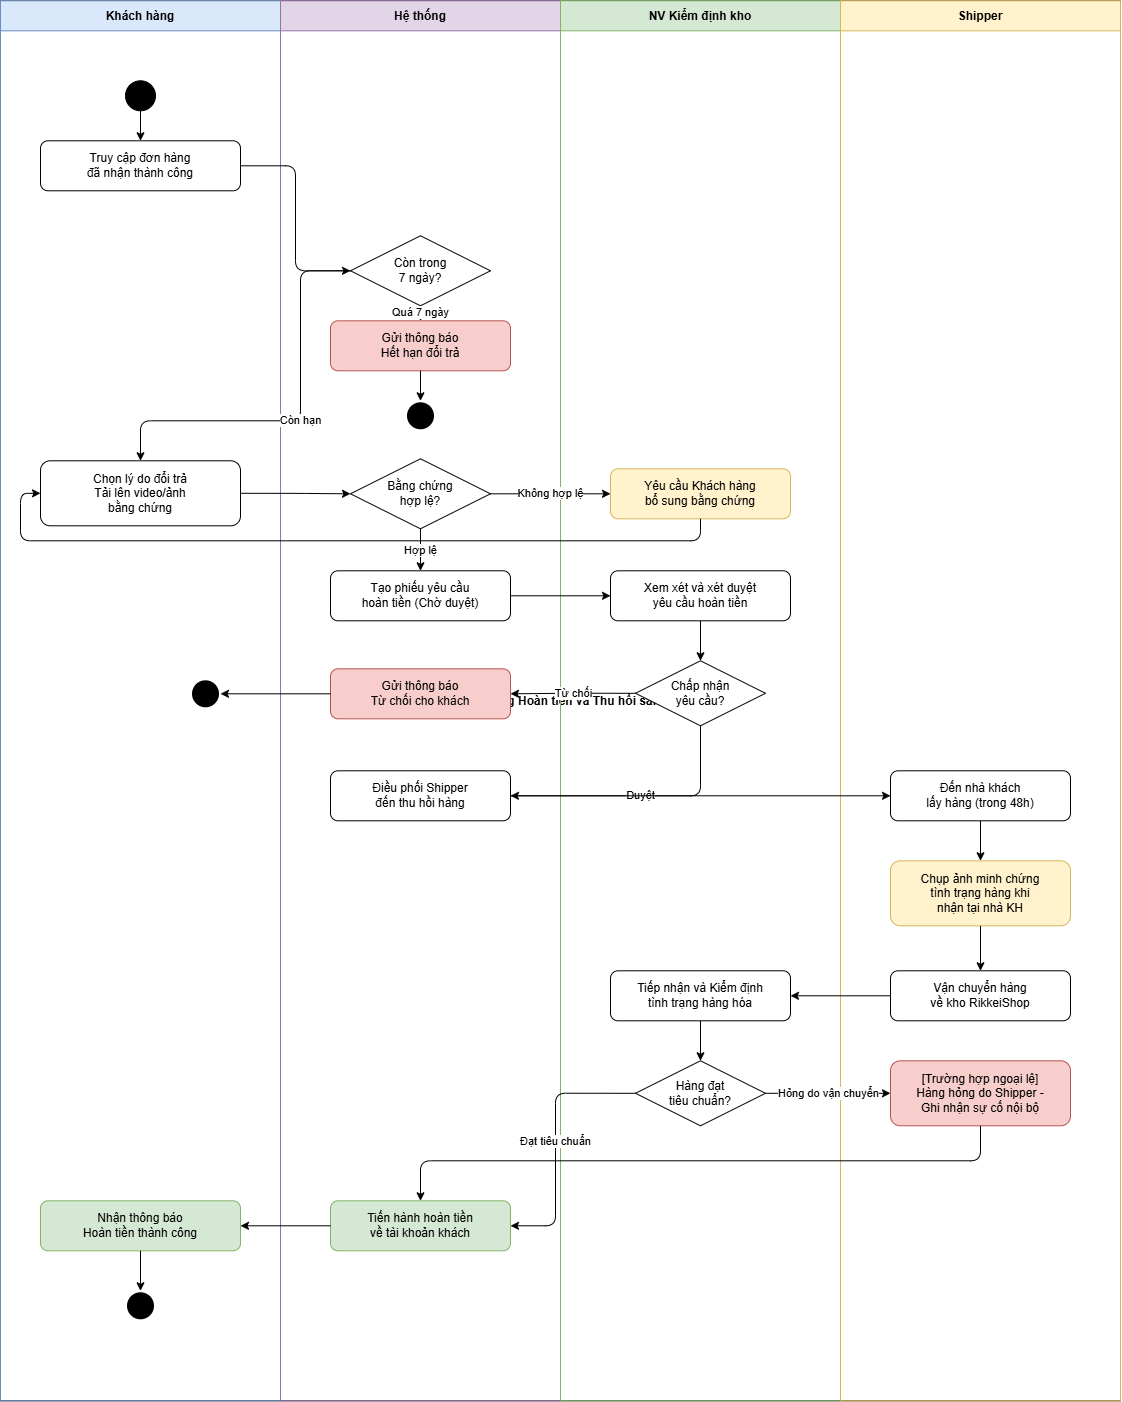

The diagram above was exported from draw.io. Its source (the exported page's mxGraphModel, read from the mxfile embedded in the PNG):
<mxGraphModel dx="1471" dy="947" grid="1" gridSize="10" guides="1" tooltips="1" connect="1" arrows="1" fold="1" page="1" pageScale="1" pageWidth="850" pageHeight="1100" math="0" shadow="0">
  <root>
    <mxCell id="0" />
    <mxCell id="1" parent="0" />
    <mxCell id="h3bBIlq60p7Vz3QeCORK-105" parent="1" style="shape=pool;startSize=30;childLayout=stackLayout;horizontal=1;horizontalStack=1;resizeParent=1;resizeParentMax=0;collapsible=0;fontStyle=1;fontSize=12;" value="Luồng Trả hàng Hoàn tiền và Thu hồi sản phẩm" vertex="1">
      <mxGeometry height="1400" width="1120" x="20" y="20" as="geometry" />
    </mxCell>
    <mxCell id="h3bBIlq60p7Vz3QeCORK-106" parent="h3bBIlq60p7Vz3QeCORK-105" style="swimlane;startSize=30;fillColor=#dae8fc;strokeColor=#6c8ebf;fontStyle=1;" value="Khách hàng" vertex="1">
      <mxGeometry height="1400" width="280" as="geometry" />
    </mxCell>
    <mxCell id="h3bBIlq60p7Vz3QeCORK-107" parent="h3bBIlq60p7Vz3QeCORK-105" style="swimlane;startSize=30;fillColor=#e1d5e7;strokeColor=#9673a6;fontStyle=1;" value="Hệ thống" vertex="1">
      <mxGeometry height="1400" width="280" x="280" as="geometry" />
    </mxCell>
    <mxCell id="h3bBIlq60p7Vz3QeCORK-108" parent="h3bBIlq60p7Vz3QeCORK-105" style="swimlane;startSize=30;fillColor=#d5e8d4;strokeColor=#82b366;fontStyle=1;" value="NV Kiểm định kho" vertex="1">
      <mxGeometry height="1400" width="280" x="560" as="geometry" />
    </mxCell>
    <mxCell id="h3bBIlq60p7Vz3QeCORK-109" parent="h3bBIlq60p7Vz3QeCORK-105" style="swimlane;startSize=30;fillColor=#fff2cc;strokeColor=#d6b656;fontStyle=1;" value="Shipper" vertex="1">
      <mxGeometry height="1400" width="280" x="840" as="geometry" />
    </mxCell>
    <mxCell id="h3bBIlq60p7Vz3QeCORK-110" parent="1" style="ellipse;fillColor=#000000;strokeColor=#000000;aspect=fixed;" value="" vertex="1">
      <mxGeometry height="30" width="30" x="145" y="100" as="geometry" />
    </mxCell>
    <mxCell id="h3bBIlq60p7Vz3QeCORK-111" parent="1" style="rounded=1;whiteSpace=wrap;html=1;" value="Truy cập đơn hàng&#10;đã nhận thành công" vertex="1">
      <mxGeometry height="50" width="200" x="60" y="160" as="geometry" />
    </mxCell>
    <mxCell id="h3bBIlq60p7Vz3QeCORK-112" parent="1" style="rhombus;whiteSpace=wrap;html=1;" value="Còn trong&#10;7 ngày?" vertex="1">
      <mxGeometry height="70" width="140" x="370" y="255" as="geometry" />
    </mxCell>
    <mxCell id="h3bBIlq60p7Vz3QeCORK-113" parent="1" style="rounded=1;whiteSpace=wrap;html=1;fillColor=#f8cecc;strokeColor=#b85450;" value="Gửi thông báo&#10;Hết hạn đổi trả" vertex="1">
      <mxGeometry height="50" width="180" x="350" y="340" as="geometry" />
    </mxCell>
    <mxCell id="h3bBIlq60p7Vz3QeCORK-114" parent="1" style="ellipse;fillColor=#000000;strokeColor=#ffffff;strokeWidth=3;aspect=fixed;" value="" vertex="1">
      <mxGeometry height="30" width="30" x="425" y="420" as="geometry" />
    </mxCell>
    <mxCell id="h3bBIlq60p7Vz3QeCORK-115" parent="1" style="rounded=1;whiteSpace=wrap;html=1;" value="Chọn lý do đổi trả&#10;Tải lên video/ảnh&#10;bằng chứng" vertex="1">
      <mxGeometry height="65" width="200" x="60" y="480" as="geometry" />
    </mxCell>
    <mxCell id="h3bBIlq60p7Vz3QeCORK-116" parent="1" style="rhombus;whiteSpace=wrap;html=1;" value="Bằng chứng&#10;hợp lệ?" vertex="1">
      <mxGeometry height="70" width="140" x="370" y="478" as="geometry" />
    </mxCell>
    <mxCell id="h3bBIlq60p7Vz3QeCORK-117" parent="1" style="rounded=1;whiteSpace=wrap;html=1;fillColor=#fff2cc;strokeColor=#d6b656;" value="Yêu cầu Khách hàng&#10;bổ sung bằng chứng" vertex="1">
      <mxGeometry height="50" width="180" x="630" y="488" as="geometry" />
    </mxCell>
    <mxCell id="h3bBIlq60p7Vz3QeCORK-118" parent="1" style="rounded=1;whiteSpace=wrap;html=1;" value="Tạo phiếu yêu cầu&#10;hoàn tiền (Chờ duyệt)" vertex="1">
      <mxGeometry height="50" width="180" x="350" y="590" as="geometry" />
    </mxCell>
    <mxCell id="h3bBIlq60p7Vz3QeCORK-119" parent="1" style="rounded=1;whiteSpace=wrap;html=1;" value="Xem xét và xét duyệt&#10;yêu cầu hoàn tiền" vertex="1">
      <mxGeometry height="50" width="180" x="630" y="590" as="geometry" />
    </mxCell>
    <mxCell id="h3bBIlq60p7Vz3QeCORK-120" parent="1" style="rhombus;whiteSpace=wrap;html=1;" value="Chấp nhận&#10;yêu cầu?" vertex="1">
      <mxGeometry height="65" width="130" x="655" y="680" as="geometry" />
    </mxCell>
    <mxCell id="h3bBIlq60p7Vz3QeCORK-121" parent="1" style="rounded=1;whiteSpace=wrap;html=1;fillColor=#f8cecc;strokeColor=#b85450;" value="Gửi thông báo&#10;Từ chối cho khách" vertex="1">
      <mxGeometry height="50" width="180" x="350" y="688" as="geometry" />
    </mxCell>
    <mxCell id="h3bBIlq60p7Vz3QeCORK-122" parent="1" style="ellipse;fillColor=#000000;strokeColor=#ffffff;strokeWidth=3;aspect=fixed;" value="" vertex="1">
      <mxGeometry height="30" width="30" x="210" y="698" as="geometry" />
    </mxCell>
    <mxCell id="h3bBIlq60p7Vz3QeCORK-123" parent="1" style="rounded=1;whiteSpace=wrap;html=1;" value="Điều phối Shipper&#10;đến thu hồi hàng" vertex="1">
      <mxGeometry height="50" width="180" x="350" y="790" as="geometry" />
    </mxCell>
    <mxCell id="h3bBIlq60p7Vz3QeCORK-124" parent="1" style="rounded=1;whiteSpace=wrap;html=1;" value="Đến nhà khách&#10;lấy hàng (trong 48h)" vertex="1">
      <mxGeometry height="50" width="180" x="910" y="790" as="geometry" />
    </mxCell>
    <mxCell id="h3bBIlq60p7Vz3QeCORK-125" parent="1" style="rounded=1;whiteSpace=wrap;html=1;fillColor=#fff2cc;strokeColor=#d6b656;" value="Chụp ảnh minh chứng&#10;tình trạng hàng khi&#10;nhận tại nhà KH" vertex="1">
      <mxGeometry height="65" width="180" x="910" y="880" as="geometry" />
    </mxCell>
    <mxCell id="h3bBIlq60p7Vz3QeCORK-126" parent="1" style="rounded=1;whiteSpace=wrap;html=1;" value="Vận chuyển hàng&#10;về kho RikkeiShop" vertex="1">
      <mxGeometry height="50" width="180" x="910" y="990" as="geometry" />
    </mxCell>
    <mxCell id="h3bBIlq60p7Vz3QeCORK-127" parent="1" style="rounded=1;whiteSpace=wrap;html=1;" value="Tiếp nhận và Kiểm định&#10;tình trạng hàng hóa" vertex="1">
      <mxGeometry height="50" width="180" x="630" y="990" as="geometry" />
    </mxCell>
    <mxCell id="h3bBIlq60p7Vz3QeCORK-128" parent="1" style="rhombus;whiteSpace=wrap;html=1;" value="Hàng đạt&#10;tiêu chuẩn?" vertex="1">
      <mxGeometry height="65" width="130" x="655" y="1080" as="geometry" />
    </mxCell>
    <mxCell id="h3bBIlq60p7Vz3QeCORK-129" parent="1" style="rounded=1;whiteSpace=wrap;html=1;fillColor=#f8cecc;strokeColor=#b85450;" value="[Trường hợp ngoại lệ]&#10;Hàng hỏng do Shipper -&#10;Ghi nhận sự cố nội bộ" vertex="1">
      <mxGeometry height="65" width="180" x="910" y="1080" as="geometry" />
    </mxCell>
    <mxCell id="h3bBIlq60p7Vz3QeCORK-130" parent="1" style="rounded=1;whiteSpace=wrap;html=1;fillColor=#d5e8d4;strokeColor=#82b366;" value="Tiến hành hoàn tiền&#10;về tài khoản khách" vertex="1">
      <mxGeometry height="50" width="180" x="350" y="1220" as="geometry" />
    </mxCell>
    <mxCell id="h3bBIlq60p7Vz3QeCORK-131" parent="1" style="rounded=1;whiteSpace=wrap;html=1;fillColor=#d5e8d4;strokeColor=#82b366;" value="Nhận thông báo&#10;Hoàn tiền thành công" vertex="1">
      <mxGeometry height="50" width="200" x="60" y="1220" as="geometry" />
    </mxCell>
    <mxCell id="h3bBIlq60p7Vz3QeCORK-132" parent="1" style="ellipse;fillColor=#000000;strokeColor=#ffffff;strokeWidth=3;aspect=fixed;" value="" vertex="1">
      <mxGeometry height="30" width="30" x="145" y="1310" as="geometry" />
    </mxCell>
    <mxCell id="h3bBIlq60p7Vz3QeCORK-133" edge="1" parent="1" source="h3bBIlq60p7Vz3QeCORK-110" style="edgeStyle=orthogonalEdgeStyle;html=1;" target="h3bBIlq60p7Vz3QeCORK-111">
      <mxGeometry relative="1" as="geometry" />
    </mxCell>
    <mxCell id="h3bBIlq60p7Vz3QeCORK-134" edge="1" parent="1" source="h3bBIlq60p7Vz3QeCORK-111" style="edgeStyle=orthogonalEdgeStyle;html=1;exitX=1;exitY=0.5;exitDx=0;exitDy=0;entryX=0;entryY=0.5;entryDx=0;entryDy=0;" target="h3bBIlq60p7Vz3QeCORK-112">
      <mxGeometry relative="1" as="geometry" />
    </mxCell>
    <mxCell id="h3bBIlq60p7Vz3QeCORK-135" edge="1" parent="1" source="h3bBIlq60p7Vz3QeCORK-112" style="edgeStyle=orthogonalEdgeStyle;html=1;exitX=0.5;exitY=1;exitDx=0;exitDy=0;entryX=0.5;entryY=0;entryDx=0;entryDy=0;" target="h3bBIlq60p7Vz3QeCORK-113" value="Quá 7 ngày">
      <mxGeometry relative="1" as="geometry" />
    </mxCell>
    <mxCell id="h3bBIlq60p7Vz3QeCORK-136" edge="1" parent="1" source="h3bBIlq60p7Vz3QeCORK-113" style="edgeStyle=orthogonalEdgeStyle;html=1;" target="h3bBIlq60p7Vz3QeCORK-114">
      <mxGeometry relative="1" as="geometry" />
    </mxCell>
    <mxCell id="h3bBIlq60p7Vz3QeCORK-137" edge="1" parent="1" source="h3bBIlq60p7Vz3QeCORK-112" style="edgeStyle=orthogonalEdgeStyle;html=1;exitX=0;exitY=0.5;exitDx=0;exitDy=0;entryX=0.5;entryY=0;entryDx=0;entryDy=0;" target="h3bBIlq60p7Vz3QeCORK-115" value="Còn hạn">
      <mxGeometry relative="1" as="geometry">
        <Array as="points">
          <mxPoint x="320" y="290" />
          <mxPoint x="320" y="440" />
          <mxPoint x="160" y="440" />
        </Array>
      </mxGeometry>
    </mxCell>
    <mxCell id="h3bBIlq60p7Vz3QeCORK-138" edge="1" parent="1" source="h3bBIlq60p7Vz3QeCORK-115" style="edgeStyle=orthogonalEdgeStyle;html=1;exitX=1;exitY=0.5;exitDx=0;exitDy=0;entryX=0;entryY=0.5;entryDx=0;entryDy=0;" target="h3bBIlq60p7Vz3QeCORK-116">
      <mxGeometry relative="1" as="geometry" />
    </mxCell>
    <mxCell id="h3bBIlq60p7Vz3QeCORK-139" edge="1" parent="1" source="h3bBIlq60p7Vz3QeCORK-116" style="edgeStyle=orthogonalEdgeStyle;html=1;exitX=1;exitY=0.5;exitDx=0;exitDy=0;entryX=0;entryY=0.5;entryDx=0;entryDy=0;" target="h3bBIlq60p7Vz3QeCORK-117" value="Không hợp lệ">
      <mxGeometry relative="1" as="geometry" />
    </mxCell>
    <mxCell id="h3bBIlq60p7Vz3QeCORK-140" edge="1" parent="1" source="h3bBIlq60p7Vz3QeCORK-117" style="edgeStyle=orthogonalEdgeStyle;html=1;exitX=0.5;exitY=1;exitDx=0;exitDy=0;entryX=0;entryY=0.5;entryDx=0;entryDy=0;" target="h3bBIlq60p7Vz3QeCORK-115">
      <mxGeometry relative="1" as="geometry">
        <Array as="points">
          <mxPoint x="720" y="560" />
          <mxPoint x="40" y="560" />
          <mxPoint x="40" y="513" />
        </Array>
      </mxGeometry>
    </mxCell>
    <mxCell id="h3bBIlq60p7Vz3QeCORK-141" edge="1" parent="1" source="h3bBIlq60p7Vz3QeCORK-116" style="edgeStyle=orthogonalEdgeStyle;html=1;exitX=0.5;exitY=1;exitDx=0;exitDy=0;entryX=0.5;entryY=0;entryDx=0;entryDy=0;" target="h3bBIlq60p7Vz3QeCORK-118" value="Hợp lệ">
      <mxGeometry relative="1" as="geometry" />
    </mxCell>
    <mxCell id="h3bBIlq60p7Vz3QeCORK-142" edge="1" parent="1" source="h3bBIlq60p7Vz3QeCORK-118" style="edgeStyle=orthogonalEdgeStyle;html=1;exitX=1;exitY=0.5;exitDx=0;exitDy=0;entryX=0;entryY=0.5;entryDx=0;entryDy=0;" target="h3bBIlq60p7Vz3QeCORK-119">
      <mxGeometry relative="1" as="geometry" />
    </mxCell>
    <mxCell id="h3bBIlq60p7Vz3QeCORK-143" edge="1" parent="1" source="h3bBIlq60p7Vz3QeCORK-119" style="edgeStyle=orthogonalEdgeStyle;html=1;" target="h3bBIlq60p7Vz3QeCORK-120">
      <mxGeometry relative="1" as="geometry" />
    </mxCell>
    <mxCell id="h3bBIlq60p7Vz3QeCORK-144" edge="1" parent="1" source="h3bBIlq60p7Vz3QeCORK-120" style="edgeStyle=orthogonalEdgeStyle;html=1;exitX=0;exitY=0.5;exitDx=0;exitDy=0;entryX=1;entryY=0.5;entryDx=0;entryDy=0;" target="h3bBIlq60p7Vz3QeCORK-121" value="Từ chối">
      <mxGeometry relative="1" as="geometry" />
    </mxCell>
    <mxCell id="h3bBIlq60p7Vz3QeCORK-145" edge="1" parent="1" source="h3bBIlq60p7Vz3QeCORK-121" style="edgeStyle=orthogonalEdgeStyle;html=1;exitX=0;exitY=0.5;exitDx=0;exitDy=0;entryX=1;entryY=0.5;entryDx=0;entryDy=0;" target="h3bBIlq60p7Vz3QeCORK-122">
      <mxGeometry relative="1" as="geometry" />
    </mxCell>
    <mxCell id="h3bBIlq60p7Vz3QeCORK-146" edge="1" parent="1" source="h3bBIlq60p7Vz3QeCORK-120" style="edgeStyle=orthogonalEdgeStyle;html=1;exitX=0.5;exitY=1;exitDx=0;exitDy=0;entryX=1;entryY=0.5;entryDx=0;entryDy=0;" target="h3bBIlq60p7Vz3QeCORK-123" value="Duyệt">
      <mxGeometry relative="1" as="geometry">
        <Array as="points">
          <mxPoint x="720" y="815" />
        </Array>
      </mxGeometry>
    </mxCell>
    <mxCell id="h3bBIlq60p7Vz3QeCORK-147" edge="1" parent="1" source="h3bBIlq60p7Vz3QeCORK-123" style="edgeStyle=orthogonalEdgeStyle;html=1;exitX=1;exitY=0.5;exitDx=0;exitDy=0;entryX=0;entryY=0.5;entryDx=0;entryDy=0;" target="h3bBIlq60p7Vz3QeCORK-124">
      <mxGeometry relative="1" as="geometry" />
    </mxCell>
    <mxCell id="h3bBIlq60p7Vz3QeCORK-148" edge="1" parent="1" source="h3bBIlq60p7Vz3QeCORK-124" style="edgeStyle=orthogonalEdgeStyle;html=1;" target="h3bBIlq60p7Vz3QeCORK-125">
      <mxGeometry relative="1" as="geometry" />
    </mxCell>
    <mxCell id="h3bBIlq60p7Vz3QeCORK-149" edge="1" parent="1" source="h3bBIlq60p7Vz3QeCORK-125" style="edgeStyle=orthogonalEdgeStyle;html=1;" target="h3bBIlq60p7Vz3QeCORK-126">
      <mxGeometry relative="1" as="geometry" />
    </mxCell>
    <mxCell id="h3bBIlq60p7Vz3QeCORK-150" edge="1" parent="1" source="h3bBIlq60p7Vz3QeCORK-126" style="edgeStyle=orthogonalEdgeStyle;html=1;exitX=0;exitY=0.5;exitDx=0;exitDy=0;entryX=1;entryY=0.5;entryDx=0;entryDy=0;" target="h3bBIlq60p7Vz3QeCORK-127">
      <mxGeometry relative="1" as="geometry" />
    </mxCell>
    <mxCell id="h3bBIlq60p7Vz3QeCORK-151" edge="1" parent="1" source="h3bBIlq60p7Vz3QeCORK-127" style="edgeStyle=orthogonalEdgeStyle;html=1;" target="h3bBIlq60p7Vz3QeCORK-128">
      <mxGeometry relative="1" as="geometry" />
    </mxCell>
    <mxCell id="h3bBIlq60p7Vz3QeCORK-152" edge="1" parent="1" source="h3bBIlq60p7Vz3QeCORK-128" style="edgeStyle=orthogonalEdgeStyle;html=1;exitX=1;exitY=0.5;exitDx=0;exitDy=0;entryX=0;entryY=0.5;entryDx=0;entryDy=0;" target="h3bBIlq60p7Vz3QeCORK-129" value="Hỏng do vận chuyển">
      <mxGeometry relative="1" as="geometry" />
    </mxCell>
    <mxCell id="h3bBIlq60p7Vz3QeCORK-153" edge="1" parent="1" source="h3bBIlq60p7Vz3QeCORK-129" style="edgeStyle=orthogonalEdgeStyle;html=1;exitX=0.5;exitY=1;exitDx=0;exitDy=0;entryX=0.5;entryY=0;entryDx=0;entryDy=0;" target="h3bBIlq60p7Vz3QeCORK-130">
      <mxGeometry relative="1" as="geometry">
        <Array as="points">
          <mxPoint x="1000" y="1180" />
          <mxPoint x="440" y="1180" />
        </Array>
      </mxGeometry>
    </mxCell>
    <mxCell id="h3bBIlq60p7Vz3QeCORK-154" edge="1" parent="1" source="h3bBIlq60p7Vz3QeCORK-128" style="edgeStyle=orthogonalEdgeStyle;html=1;exitX=0;exitY=0.5;exitDx=0;exitDy=0;entryX=1;entryY=0.5;entryDx=0;entryDy=0;" target="h3bBIlq60p7Vz3QeCORK-130" value="Đạt tiêu chuẩn">
      <mxGeometry relative="1" as="geometry">
        <Array as="points">
          <mxPoint x="575" y="1112" />
          <mxPoint x="575" y="1245" />
        </Array>
      </mxGeometry>
    </mxCell>
    <mxCell id="h3bBIlq60p7Vz3QeCORK-155" edge="1" parent="1" source="h3bBIlq60p7Vz3QeCORK-130" style="edgeStyle=orthogonalEdgeStyle;html=1;exitX=0;exitY=0.5;exitDx=0;exitDy=0;entryX=1;entryY=0.5;entryDx=0;entryDy=0;" target="h3bBIlq60p7Vz3QeCORK-131">
      <mxGeometry relative="1" as="geometry" />
    </mxCell>
    <mxCell id="h3bBIlq60p7Vz3QeCORK-156" edge="1" parent="1" source="h3bBIlq60p7Vz3QeCORK-131" style="edgeStyle=orthogonalEdgeStyle;html=1;" target="h3bBIlq60p7Vz3QeCORK-132">
      <mxGeometry relative="1" as="geometry" />
    </mxCell>
  </root>
</mxGraphModel>